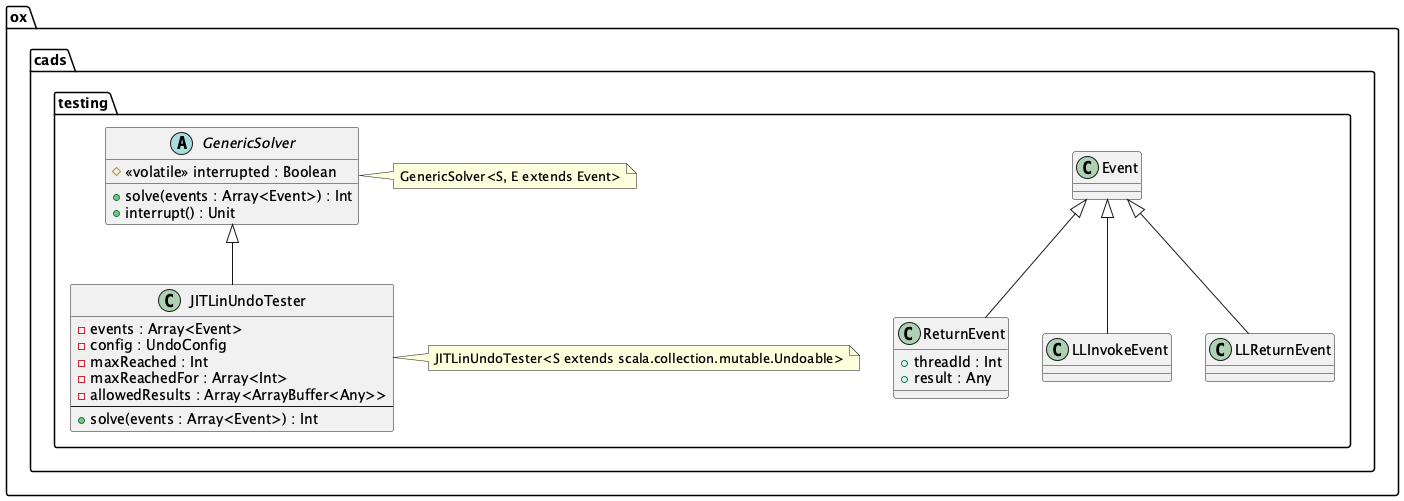

The diagram above was rendered by PlantUML. Its source (embedded in the PNG):
@startuml
package "ox.cads.testing" {

  ' ==== Clase base abstracta ====
  abstract class GenericSolver {
    + solve(events : Array<Event>) : Int
    + interrupt() : Unit
    # <<volatile>> interrupted : Boolean
  }

  class Event

  class ReturnEvent {
    + threadId : Int
    + result : Any
  }

  class LLInvokeEvent
  class LLReturnEvent

  ' ==== Tester principal ====
  class JITLinUndoTester {
    - events : Array<Event>
    - config : UndoConfig
    - maxReached : Int
    - maxReachedFor : Array<Int>
    - allowedResults : Array<ArrayBuffer<Any>>
    --
    + solve(events : Array<Event>) : Int
  }

  ' ==== Relaciones ====
  GenericSolver <|-- JITLinUndoTester
  Event <|-- ReturnEvent
  Event <|-- LLInvokeEvent
  Event <|-- LLReturnEvent

  ' Nota para aclarar genéricos
  note right of GenericSolver
    GenericSolver<S, E extends Event>
  end note

  note right of JITLinUndoTester
    JITLinUndoTester<S extends scala.collection.mutable.Undoable>
  end note

}
@enduml